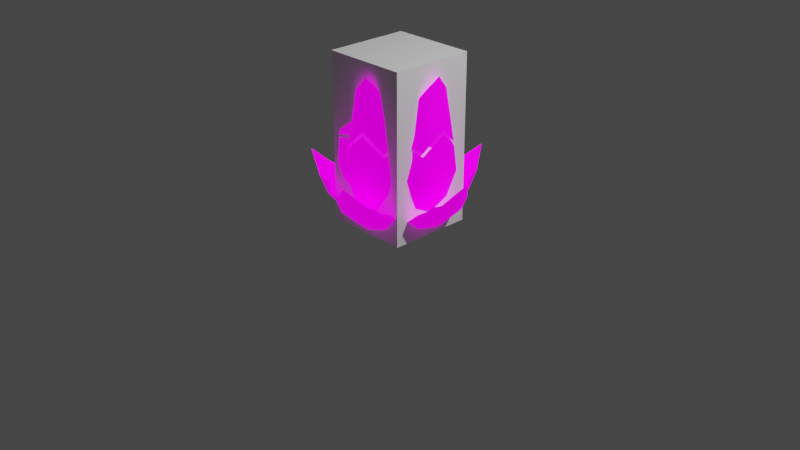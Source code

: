 # Source: Lotus_01.blend  (saved by Blender 3.3.6; exported with 4.5.12 LTS)
import bpy
from mathutils import Matrix  # noqa: F401  (used for matrix-valued properties, if any)

bpy.ops.wm.read_factory_settings(use_empty=True)
scene = bpy.context.scene
scene.name = 'Scene'

# ---- collections
col_collection = bpy.data.collections.new('Collection'); scene.collection.children.link(col_collection)

# ---- images (referenced by path relative to the original .blend; pixels are not part of the script)
import os
ASSET_DIR = os.environ.get("B2B_ASSET_DIR", "")  # directory of the original .blend (textures are referenced by path, not embedded)
HERE = os.path.dirname(os.path.abspath(__file__))  # packed textures are extracted next to this script under _unpacked/

def load_image(name, relpath, width, height, colorspace="sRGB"):
    """Load a texture the original file referenced (path relative to the .blend, or extracted next to this script)."""
    p = next((c for c in (os.path.join(HERE, relpath), os.path.join(ASSET_DIR, relpath)) if relpath and os.path.exists(c)), "")
    if p:
        img = bpy.data.images.load(p, check_existing=True)
        img.name = name
    else:  # same state as the original file: an image datablock whose file is absent (Cycles renders it pink)
        img = bpy.data.images.new(name, width, height)
        img.source = "FILE"
        img.filepath = "//" + (relpath or name)
    img.colorspace_settings.name = colorspace
    return img
img_plant_lotus_01_png = load_image('Plant_Lotus-01.png', 'Texture/Plant_Lotus-01.png', 1024, 1024, 'sRGB')
img_plant_lotus_op_01_png = load_image('Plant_Lotus_op-01.png', 'Texture/Plant_Lotus_op-01.png', 1024, 1024, 'sRGB')

# ---- materials (node trees are filled in below, after node groups)
mat_material = bpy.data.materials.new('Material')
mat_material.surface_render_method = 'BLENDED'
mat_material.blend_method = 'BLEND'
mat_material.alpha_threshold = 0.0
mat_material.use_raytrace_refraction = True
mat_material.use_screen_refraction = True
mat_material.thickness_mode = 'SLAB'
mat_material.roughness = 0.5
mat_material.line_color = (0.0, 0.0, 0.0, 1.0)

# ---- material node trees
mat_material.use_nodes = True; mat_material.node_tree.nodes.clear()
_N = mat_material.node_tree.nodes; _L = mat_material.node_tree.links
n0 = _N.new('ShaderNodeOutputMaterial'); n0.name = 'Material Output'; n0.location = (548, 340)
n1 = _N.new('ShaderNodeEmission'); n1.name = 'Emission'; n1.location = (53, 77)
n1.inputs[0].default_value = (1.0, 0.05173, 0.2754, 1.0)
n2 = _N.new('ShaderNodeMixShader'); n2.name = 'Mix Shader'; n2.location = (408, 76)
n2.inputs[0].default_value = 0.0
n3 = _N.new('ShaderNodeBsdfPrincipled'); n3.name = 'Principled BSDF'; n3.location = (-356, 361)
n3.distribution = 'GGX'
n3.subsurface_method = 'RANDOM_WALK_SKIN'
n3.inputs[2].default_value = 0.6865
n3.inputs[3].default_value = 1.45
n3.inputs[13].default_value = 0.05181
n3.inputs[28].default_value = 1.0
n4 = _N.new('ShaderNodeTexImage'); n4.name = 'Image Texture'; n4.location = (-904, 252)
n4.image = img_plant_lotus_01_png
n5 = _N.new('ShaderNodeTexImage'); n5.name = 'Image Texture.001'; n5.location = (-917, -97)
n5.image = img_plant_lotus_op_01_png
n6 = _N.new('ShaderNodeValue'); n6.name = 'Value'; n6.location = (548, 180)
n6.outputs[0].default_value = 0.0
_L.new(n1.outputs[0], n2.inputs[1])
_L.new(n3.outputs[0], n2.inputs[2])
_L.new(n3.outputs[0], n0.inputs[0])
_L.new(n4.outputs[0], n3.inputs[0])
_L.new(n4.outputs[1], n3.inputs[4])
_L.new(n5.outputs[0], n3.inputs[27])
_L.new(n6.outputs[0], n0.inputs[3])
n0.is_active_output = True

# ---- world
world_world = bpy.data.worlds.new('World'); scene.world = world_world
world_world.use_nodes = True; world_world.node_tree.nodes.clear()
_N = world_world.node_tree.nodes; _L = world_world.node_tree.links
n0 = _N.new('ShaderNodeOutputWorld'); n0.name = 'World Output'; n0.location = (300, 300)
n1 = _N.new('ShaderNodeBackground'); n1.name = 'Background'; n1.location = (10, 300)
n1.inputs[0].default_value = (0.05088, 0.05088, 0.05088, 1.0)
_L.new(n1.outputs[0], n0.inputs[0])
n0.is_active_output = True
world_world.color = (0.05088, 0.05088, 0.05088)
world_world.use_sun_shadow = False
world_world.sun_shadow_jitter_overblur = 0.0

# ---- cameras
cam_camera = bpy.data.cameras.new('Camera')
cam_camera.clip_end = 100.0
cam_camera.ortho_scale = 7.314

# ---- lights
light_light = bpy.data.lights.new('Light', 'POINT')
light_light.transmission_factor = 0.0
light_light.energy = 1000.0
light_light.shadow_soft_size = 0.1
light_light.shadow_maximum_resolution = 0.006
light_light.use_absolute_resolution = True

# ---- meshes
me_cube = bpy.data.meshes.new('Cube')
me_cube.from_pydata([(0.3623, 0.2558, 1.242), (0.1964, 0.2945, 0.1921), (0.3623, -0.2558, 1.242), (0.1964, -0.2945, 0.1921), (0.3928, 0.2743, 0.9676), (0.3827, 0.385, 0.6689), (0.3002, 0.3528, 0.3816), (0.3928, -0.2743, 0.9676), (0.3827, -0.385, 0.6689), (0.3002, -0.3528, 0.3816), (0.4739, 0.1618, 1.482), (0.5366, -3.725e-09, 1.644), (0.4739, -0.1618, 1.482), (0.2571, -0.1747, 0.1087), (0.2876, 1.353e-09, 0.06676), (0.2571, 0.1747, 0.1087), (0.4513, 0.2114, 0.3379), (0.5528, 0.2408, 0.642), (0.5467, 0.2093, 0.8985), (0.5009, -7.814e-09, 0.3129), (0.6098, 7.035e-09, 0.633), (0.6053, 3.047e-09, 1.092), (0.4513, -0.2114, 0.3379), (0.5528, -0.2408, 0.642), (0.5467, -0.2093, 0.8985), (0.6702, 0.2124, 0.421), (0.1345, 0.2056, 0.116), (0.6702, -0.2124, 0.421), (0.1345, -0.2056, 0.116), (0.6136, 0.3243, 0.3667), (0.4586, 0.3165, 0.2371), (0.2767, 0.2589, 0.1491), (0.6136, -0.3243, 0.3667), (0.4586, -0.3165, 0.2371), (0.2767, -0.2589, 0.1491), (0.7705, 0.1779, 0.4679), (0.9127, 3.746e-08, 0.6682), (0.7705, -0.1779, 0.4679), (0.1198, -0.1241, 0.04786), (0.1124, 1.892e-08, 0.01363), (0.1198, 0.1241, 0.04786), (0.3228, 0.1484, 0.05338), (0.5217, 0.1811, 0.1393), (0.6819, 0.1904, 0.2852), (0.3325, 2.264e-08, 0.01715), (0.5429, 4.355e-08, 0.1065), (0.7109, 4.933e-08, 0.2614), (0.3228, -0.1484, 0.05338), (0.5217, -0.1811, 0.1393), (0.6819, -0.1904, 0.2852), (0.3857, 0.3164, 1.005), (0.3857, -0.3164, 1.005), (0.5448, 0.2043, 0.9397), (0.6004, 2.37e-09, 1.137), (0.5448, -0.2043, 0.9397), (0.3637, 0.2582, 1.229), (0.3637, -0.2582, 1.229), (0.4781, 0.1643, 1.45), (0.5404, -3.368e-09, 1.614), (0.4781, -0.1643, 1.45), (0.392, 0.2775, 0.9464), (0.392, -0.2775, 0.9464), (0.5471, 0.2116, 0.8802), (0.6056, 3.33e-09, 1.06), (0.5471, -0.2116, 0.8802), (0.6492, 0.2155, 0.3864), (0.6492, -0.2155, 0.3864), (0.761, 0.1792, 0.4484), (0.8911, 3.872e-08, 0.6247), (0.761, -0.1792, 0.4484), (0.6854, -0.2072, 0.4281), (0.1323, -0.1933, 0.1057), (0.6239, -0.3041, 0.3544), (0.4681, -0.2961, 0.2224), (0.173, -0.169, 0.08186), (0.6661, -0.21, 0.3958), (0.6863, 0.2068, 0.4285), (0.1321, 0.1925, 0.1051), (0.2841, 0.2411, 0.1338), (0.4687, 0.2947, 0.2214), (0.6245, 0.3028, 0.3536), (0.6672, 0.2096, 0.3964)], [], [(16, 17, 20, 19), (62, 18, 21, 63), (19, 20, 23, 22), (63, 21, 24, 64), (1, 6, 16, 15), (6, 5, 17, 16), (60, 4, 18, 62), (55, 0, 10, 57), (57, 10, 11, 58), (58, 11, 12, 59), (59, 12, 2, 56), (64, 24, 7, 61), (22, 23, 8, 9), (13, 22, 9, 3), (14, 19, 22, 13), (15, 16, 19, 14), (41, 42, 45, 44), (42, 43, 46, 45), (44, 45, 48, 47), (45, 46, 49, 48), (77, 78, 41, 40), (78, 79, 42, 41), (79, 80, 43, 42), (81, 76, 35, 67), (67, 35, 36, 68), (68, 36, 37, 69), (75, 70, 27, 66), (73, 72, 32, 33), (74, 73, 33, 34), (71, 74, 34, 28), (39, 44, 47, 38), (40, 41, 44, 39), (54, 59, 56, 51), (53, 58, 59, 54), (52, 57, 58, 53), (50, 55, 57, 52), (23, 64, 61, 8), (5, 60, 62, 17), (20, 63, 64, 23), (17, 62, 63, 20), (72, 75, 66, 32), (46, 68, 69, 49), (43, 67, 68, 46), (80, 81, 67, 43), (49, 69, 75, 72), (38, 47, 74, 71), (47, 48, 73, 74), (48, 49, 72, 73), (69, 37, 70, 75), (29, 65, 81, 80), (65, 25, 76, 81), (30, 29, 80, 79), (31, 30, 79, 78), (26, 31, 78, 77)])
me_cube.polygons.foreach_set('use_smooth', [True] * 54)
me_cube.polygons.foreach_set('material_index', [0, 1, 0, 1, 0, 0, 1, 1, 1, 1, 1, 1, 0, 0, 0, 0, 0, 0, 0, 0, 0, 0, 0, 1, 1, 1, 1, 1, 1, 1, 0, 0, 0, 0, 0, 0, 0, 0, 0, 0, 1, 0, 0, 0, 0, 0, 0, 0, 1, 1, 1, 1, 1, 1])
_uv = me_cube.uv_layers.new(name='UVMap')
_uv.uv.foreach_set('vector', [0.1043, 0.8628, 0.1078, 0.8906, 0.07859, 0.8906, 0.07859, 0.8613, 0.1043, 0.9111, 0.104, 0.9127, 0.07859, 0.9303, 0.07859, 0.9275, 0.07859, 0.8613, 0.07859, 0.8906, 0.04935, 0.8906, 0.05292, 0.8628, 0.07859, 0.9275, 0.07859, 0.9303, 0.05317, 0.9127, 0.0529, 0.9111, 0.1143, 0.8467, 0.1214, 0.8645, 0.1043, 0.8628, 0.0998, 0.8403, 0.1214, 0.8645, 0.1253, 0.8906, 0.1078, 0.8906, 0.1043, 0.8628, 0.1192, 0.9148, 0.1188, 0.9166, 0.104, 0.9127, 0.1043, 0.9111, 0.1103, 0.9388, 0.11, 0.94, 0.09723, 0.9623, 0.09752, 0.9596, 0.09752, 0.9596, 0.09723, 0.9623, 0.07859, 0.9772, 0.07859, 0.9747, 0.07859, 0.9747, 0.07859, 0.9772, 0.05995, 0.9623, 0.05967, 0.9596, 0.05967, 0.9596, 0.05995, 0.9623, 0.04718, 0.94, 0.04688, 0.9388, 0.0529, 0.9111, 0.05317, 0.9127, 0.03841, 0.9166, 0.03795, 0.9148, 0.05292, 0.8628, 0.04935, 0.8906, 0.03184, 0.8906, 0.03575, 0.8645, 0.05738, 0.8403, 0.05292, 0.8628, 0.03575, 0.8645, 0.04283, 0.8467, 0.07859, 0.837, 0.07859, 0.8613, 0.05292, 0.8628, 0.05738, 0.8403, 0.0998, 0.8403, 0.1043, 0.8628, 0.07859, 0.8613, 0.07859, 0.837, 0.1024, 0.8539, 0.1075, 0.8801, 0.07919, 0.8771, 0.07919, 0.8496, 0.1075, 0.8801, 0.1089, 0.9119, 0.07919, 0.9107, 0.07919, 0.8771, 0.07919, 0.8496, 0.07919, 0.8771, 0.05087, 0.8801, 0.05599, 0.8539, 0.07919, 0.8771, 0.07919, 0.9107, 0.04943, 0.9119, 0.05087, 0.8801, 0.1093, 0.8473, 0.1169, 0.8622, 0.1024, 0.8539, 0.09859, 0.8385, 0.1169, 0.8622, 0.1253, 0.8877, 0.1075, 0.8801, 0.1024, 0.8539, 0.1253, 0.8877, 0.1265, 0.9173, 0.1089, 0.9119, 0.1075, 0.8801, 0.1217, 0.9661, 0.1211, 0.972, 0.107, 0.9437, 0.1072, 0.9403, 0.1072, 0.9403, 0.107, 0.9437, 0.07919, 0.9817, 0.07919, 0.9741, 0.07919, 0.9741, 0.07919, 0.9817, 0.05138, 0.9437, 0.05117, 0.9403, 0.03652, 0.9664, 0.0371, 0.9723, 0.03456, 0.9774, 0.03391, 0.9711, 0.0329, 0.8878, 0.03165, 0.9173, 0.02849, 0.9183, 0.02971, 0.8892, 0.05277, 0.847, 0.0329, 0.8878, 0.02971, 0.8892, 0.03872, 0.8638, 0.04897, 0.8474, 0.05277, 0.847, 0.03872, 0.8638, 0.04705, 0.849, 0.07919, 0.8332, 0.07919, 0.8496, 0.05599, 0.8539, 0.05979, 0.8385, 0.09859, 0.8385, 0.1024, 0.8539, 0.07919, 0.8496, 0.07919, 0.8332, 0.1567, 0.1997, -0.00299, 0.207, 0.07937, 0.2418, 0.1512, 0.2484, 0.07859, 0.9342, 0.07859, 0.9747, 0.05967, 0.9596, 0.05506, 0.9163, 0.1021, 0.9163, 0.09752, 0.9596, 0.07859, 0.9747, 0.07859, 0.9342, 0.1514, 0.2495, 0.07953, 0.2429, -0.002828, 0.208, 0.1568, 0.2007, 0.1166, 0.1037, 0.04281, 0.1027, 0.03846, 0.1569, 0.1263, 0.1649, 0.1263, 0.1651, 0.0385, 0.1572, 0.04285, 0.103, 0.1167, 0.104, 0.07859, 0.8906, 0.07859, 0.9275, 0.0529, 0.9111, 0.04935, 0.8906, 0.1078, 0.8906, 0.1043, 0.9111, 0.07859, 0.9275, 0.07859, 0.8906, 0.03165, 0.9173, 0.03652, 0.9664, 0.03391, 0.9711, 0.02849, 0.9183, 0.07919, 0.9107, 0.07919, 0.9741, 0.05117, 0.9403, 0.04943, 0.9119, 0.1089, 0.9119, 0.1072, 0.9403, 0.07919, 0.9741, 0.07919, 0.9107, 0.1265, 0.9173, 0.1217, 0.9661, 0.1072, 0.9403, 0.1089, 0.9119, 0.04943, 0.9119, 0.05117, 0.9403, 0.03652, 0.9664, 0.03165, 0.9173, 0.05979, 0.8385, 0.05599, 0.8539, 0.05277, 0.847, 0.04897, 0.8474, 0.05599, 0.8539, 0.05087, 0.8801, 0.0329, 0.8878, 0.05277, 0.847, 0.05087, 0.8801, 0.04943, 0.9119, 0.03165, 0.9173, 0.0329, 0.8878, 0.05117, 0.9403, 0.05138, 0.9437, 0.0371, 0.9723, 0.03652, 0.9664, 0.1299, 0.9183, 0.1245, 0.9711, 0.1217, 0.9661, 0.1265, 0.9173, 0.1245, 0.9711, 0.1238, 0.9774, 0.1211, 0.972, 0.1217, 0.9661, 0.1287, 0.8892, 0.1299, 0.9183, 0.1265, 0.9173, 0.1253, 0.8877, 0.1197, 0.8638, 0.1287, 0.8892, 0.1253, 0.8877, 0.1169, 0.8622, 0.1113, 0.849, 0.1197, 0.8638, 0.1169, 0.8622, 0.1093, 0.8473])
me_cube.materials.append(mat_material)
me_cube.materials.append(mat_material)
me_cube.use_mirror_vertex_groups = False
me_cube.update()
me_plane = bpy.data.meshes.new('Plane')
me_plane.from_pydata([(-0.4515, -0.4515, 0.0), (0.4515, -0.4515, 0.0), (-0.4515, 0.4515, 0.0), (0.4515, 0.4515, 0.0), (-0.4515, 0.4515, 1.764), (-0.4515, -0.4515, 1.764), (0.4515, -0.4515, 1.764), (0.4515, 0.4515, 1.764)], [], [(0, 2, 3, 1), (5, 6, 7, 4), (1, 3, 7, 6), (2, 0, 5, 4), (3, 2, 4, 7), (0, 1, 6, 5)])
_uv = me_plane.uv_layers.new(name='UVMap')
_uv.uv.foreach_set('vector', [0.0, 0.0, 0.0, 1.0, 1.0, 1.0, 1.0, 0.0, 0.0, 0.0, 1.0, 0.0, 1.0, 1.0, 0.0, 1.0, 1.0, 0.0, 1.0, 1.0, 1.0, 1.0, 1.0, 0.0, 0.0, 1.0, 0.0, 0.0, 0.0, 0.0, 0.0, 1.0, 1.0, 1.0, 0.0, 1.0, 0.0, 1.0, 1.0, 1.0, 0.0, 0.0, 1.0, 0.0, 1.0, 0.0, 0.0, 0.0])
me_plane.update()

# ---- objects
ob_lotus_01 = bpy.data.objects.new('Lotus_01', me_cube)
ob_light = bpy.data.objects.new('Light', light_light)
ob_camera = bpy.data.objects.new('Camera', cam_camera)
ob_empty = bpy.data.objects.new('Empty', None)
ob_lotus_01_collider = bpy.data.objects.new('Lotus_01_collider', me_plane)

# ---- transforms, parenting, visibility, modifiers, constraints
ob_lotus_01.location = (0.0, 0.0, 0.0)
ob_lotus_01.lock_rotations_4d = False
ob_lotus_01.empty_display_type = 'ARROWS'
ob_lotus_01.lineart.crease_threshold = 0.0
_m = ob_lotus_01.modifiers.new('Array', 'ARRAY')
_m.count = 5
_m.use_relative_offset = False
_m.relative_offset_displace = (0.0, 0.0, 0.0)
_m.use_object_offset = True
_m.offset_object = ob_empty
ob_light.location = (4.076, 1.005, 5.904)
ob_light.rotation_euler = (0.6503, 0.05522, 1.866)
ob_light.lock_rotations_4d = False
ob_light.empty_display_type = 'ARROWS'
ob_light.color = (0.0, 0.0, 0.0, 0.0)
ob_light.lineart.crease_threshold = 0.0
ob_camera.location = (7.359, -6.926, 4.958)
ob_camera.rotation_euler = (1.109, 0.0, 0.8149)
ob_camera.lock_rotations_4d = False
ob_camera.empty_display_type = 'ARROWS'
ob_camera.color = (0.0, 0.0, 0.0, 0.0)
ob_camera.display_type = 'WIRE'
ob_camera.lineart.crease_threshold = 0.0
ob_empty.location = (0.0, 0.0, 0.0)
ob_empty.rotation_euler = (0.0, -0.0, 1.23)
ob_empty.empty_display_type = 'CUBE'
ob_empty.empty_display_size = 0.25
ob_lotus_01_collider.parent = ob_lotus_01
ob_lotus_01_collider.location = (0.0, 0.0, 0.0)

# ---- collection membership
col_collection.objects.link(ob_lotus_01)
col_collection.objects.link(ob_light)
col_collection.objects.link(ob_camera)
col_collection.objects.link(ob_empty)
col_collection.objects.link(ob_lotus_01_collider)

# ---- scene / render settings (as saved in the file)
scene.camera = ob_camera
scene.frame_start = 1; scene.frame_end = 250; scene.frame_set(1)
scene.render.engine = 'CYCLES'
scene.render.fps = 30
scene.cycles.sampling_pattern = 'TABULATED_SOBOL'
scene.cycles.use_light_tree = False
scene.eevee.use_gtao = True
scene.eevee.use_raytracing = True
scene.view_settings.view_transform = 'Filmic'
bpy.context.view_layer.update()
